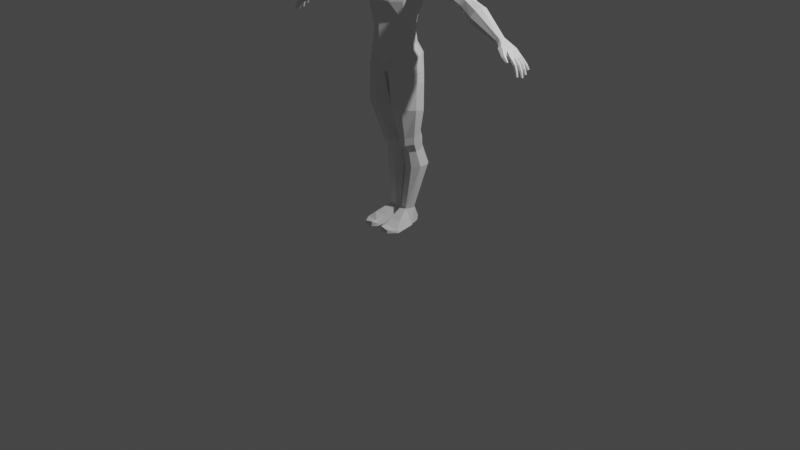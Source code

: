 # Source: Male_Lowpoly.blend  (saved by Blender 3.6.11; exported with 4.5.12 LTS)
import bpy
from mathutils import Matrix  # noqa: F401  (used for matrix-valued properties, if any)

bpy.ops.wm.read_factory_settings(use_empty=True)
scene = bpy.context.scene
scene.name = 'Scene'

# ---- collections
col_collection = bpy.data.collections.new('Collection'); scene.collection.children.link(col_collection)

# ---- materials (node trees are filled in below, after node groups)
mat_material = bpy.data.materials.new('Material')
mat_material.alpha_threshold = 0.0
mat_material.use_transparent_shadow = False
mat_material.roughness = 0.5
mat_material.line_color = (0.0, 0.0, 0.0, 1.0)

# ---- material node trees
mat_material.use_nodes = True; mat_material.node_tree.nodes.clear()
_N = mat_material.node_tree.nodes; _L = mat_material.node_tree.links
n0 = _N.new('ShaderNodeOutputMaterial'); n0.name = 'Material Output'; n0.location = (300, 300)
n1 = _N.new('ShaderNodeBsdfPrincipled'); n1.name = 'Principled BSDF'; n1.location = (10, 300)
n1.distribution = 'GGX'
n1.subsurface_method = 'RANDOM_WALK_SKIN'
n1.inputs[3].default_value = 1.45
n1.inputs[27].default_value = (0.0, 0.0, 0.0, 1.0)
n1.inputs[28].default_value = 1.0
_L.new(n1.outputs[0], n0.inputs[0])
n0.is_active_output = True

# ---- world
world_world = bpy.data.worlds.new('World'); scene.world = world_world
world_world.use_nodes = True; world_world.node_tree.nodes.clear()
_N = world_world.node_tree.nodes; _L = world_world.node_tree.links
n0 = _N.new('ShaderNodeOutputWorld'); n0.name = 'World Output'; n0.location = (300, 300)
n1 = _N.new('ShaderNodeBackground'); n1.name = 'Background'; n1.location = (10, 300)
n1.inputs[0].default_value = (0.05088, 0.05088, 0.05088, 1.0)
_L.new(n1.outputs[0], n0.inputs[0])
n0.is_active_output = True
world_world.color = (0.05088, 0.05088, 0.05088)
world_world.use_sun_shadow = False
world_world.sun_shadow_jitter_overblur = 0.0

# ---- cameras
cam_camera = bpy.data.cameras.new('Camera')
cam_camera.clip_end = 100.0
cam_camera.ortho_scale = 7.314

# ---- lights
light_light = bpy.data.lights.new('Light', 'POINT')
light_light.transmission_factor = 0.0
light_light.energy = 1000.0
light_light.shadow_soft_size = 0.1
light_light.shadow_maximum_resolution = 0.006
light_light.use_absolute_resolution = True

# ---- meshes
me_cube = bpy.data.meshes.new('Cube')
me_cube.from_pydata([(2.661e-11, -0.2301, 2.991), (0.0106, -0.2301, 2.992), (2.661e-11, -0.229, 3.012), (0.01162, -0.229, 3.012), (2.661e-11, -0.2016, 3.056), (0.01385, -0.2016, 3.056), (2.661e-11, -0.2125, 3.096), (0.02563, -0.2058, 3.096), (2.661e-11, -0.1742, 3.2), (0.04753, -0.1742, 3.2), (0.03654, -0.1817, 3.057), (0.04586, -0.1706, 3.083), (0.09185, -0.1569, 3.101), (0.08141, -0.1433, 3.084), (0.1194, -0.1278, 3.074), (0.1014, -0.1304, 3.068), (0.1035, -0.145, 3.028), (0.09076, -0.1426, 3.042), (0.06113, -0.1748, 3.025), (0.05602, -0.1692, 3.041), (0.023, -0.2086, 2.987), (0.0, -0.2085, 2.95), (0.01382, -0.2085, 2.951), (0.0, -0.2034, 2.957), (0.01559, -0.2034, 2.959), (0.02959, -0.193, 2.927), (0.02609, -0.1987, 2.934), (0.04461, -0.1852, 2.939), (0.05532, -0.177, 2.942), (0.0, -0.1946, 2.924), (0.0, -0.2024, 2.931), (0.02677, -0.1837, 2.861), (0.02459, -0.199, 2.871), (0.0, -0.1854, 2.86), (0.0, -0.1999, 2.871), (0.101, -0.07532, 2.92), (0.09331, -0.1364, 2.932), (0.1224, -0.04684, 2.98), (0.1021, -0.138, 2.981), (0.1298, -0.04684, 3.031), (0.1352, -0.03313, 3.09), (0.1351, -0.006259, 3.191), (0.1105, -0.1187, 3.187), (0.1066, 0.02581, 3.238), (0.09493, -0.1077, 3.231), (0.05696, 0.02718, 3.264), (0.0493, -0.1063, 3.248), (2.661e-11, 0.01952, 3.278), (2.661e-11, -0.09802, 3.264), (2.661e-11, -0.2094, 2.985), (0.06671, 0.08933, 3.235), (2.661e-11, 0.1066, 3.244), (0.05499, 0.1621, 3.153), (2.661e-11, 0.1784, 3.161), (0.05499, 0.1511, 3.046), (2.661e-11, 0.1691, 3.044), (0.06464, 0.1061, 2.95), (0.0, 0.1259, 2.955), (0.1359, 0.03214, 3.064), (0.09568, 0.1068, 3.057), (0.1359, 0.05157, 3.177), (0.1058, 0.1189, 3.164), (0.1089, -0.01361, 2.928), (0.1263, 0.0161, 2.963), (0.04234, -0.09578, 2.863), (0.0, -0.09689, 2.863), (0.07207, -0.06235, 2.881), (0.06034, 0.06632, 2.892), (0.0, 0.09818, 2.896), (0.08908, -0.001098, 2.902), (0.04234, -0.09048, 2.791), (0.0, -0.09159, 2.791), (0.04234, -0.08985, 2.711), (0.0, -0.1087, 2.713), (0.0728, -0.06235, 2.798), (0.08908, -0.001098, 2.818), (0.06034, 0.08434, 2.815), (0.0, 0.1162, 2.819), (0.1418, -0.08157, 2.711), (0.2216, 0.01162, 2.751), (0.1582, 0.1028, 2.749), (0.0, 0.1421, 2.753), (0.3314, -0.04963, 2.664), (0.3472, 0.01162, 2.729), (0.3339, 0.1028, 2.684), (0.09571, -0.1532, 2.642), (0.0, -0.1718, 2.646), (0.1881, -0.1281, 2.63), (0.3193, -0.09084, 2.6), (0.1395, -0.2393, 2.469), (0.0, -0.2927, 2.474), (0.2354, -0.1602, 2.44), (0.3376, -0.07277, 2.467), (0.2345, -0.1699, 2.308), (0.0, -0.2935, 2.326), (0.1229, -0.2437, 2.3), (0.02146, -0.2073, 3.01), (0.1582, 0.1599, 2.655), (0.0, 0.1993, 2.658), (0.1582, 0.183, 2.576), (0.0, 0.2174, 2.565), (0.3269, 0.1512, 2.61), (0.2155, -0.1528, 2.121), (0.0, -0.2506, 2.165), (0.0, -0.2757, 2.442), (0.136, -0.2304, 2.435), (0.1134, -0.1992, 2.142), (0.2315, -0.1009, 1.989), (0.0, -0.2574, 2.029), (0.1134, -0.2001, 2.002), (0.2462, -0.09842, 1.884), (0.0, -0.2532, 1.88), (0.1134, -0.1966, 1.876), (0.0, -0.1278, 2.709), (0.05941, -0.1084, 2.71), (0.2339, -0.06486, 2.123), (0.2878, -0.06766, 2.309), (0.4754, -0.04753, 2.636), (0.4914, 0.01785, 2.664), (0.4911, 0.08623, 2.639), (0.4526, -0.07162, 2.571), (0.4748, 0.1175, 2.575), (0.3705, -0.04658, 2.512), (0.4363, -0.0403, 2.508), (0.3705, 0.02058, 2.478), (0.436, 0.02808, 2.482), (0.4082, 0.1075, 2.473), (0.3798, -0.08894, 2.582), (0.3102, 0.02058, 2.303), (0.2383, -0.005973, 2.13), (0.2314, 0.0009826, 1.997), (0.2414, 0.006899, 1.886), (0.3241, 0.1348, 2.461), (0.2249, 0.1231, 2.31), (0.1815, 0.0727, 2.143), (0.1646, 0.05329, 2.009), (0.1766, 0.06691, 1.89), (0.1485, 0.1903, 2.483), (0.106, 0.1702, 2.325), (0.08326, 0.1116, 2.151), (0.0724, 0.09022, 2.016), (0.08795, 0.109, 1.897), (0.0, 0.2217, 2.492), (0.0, 0.2107, 2.332), (0.0, 0.1356, 2.162), (0.0, 0.09925, 2.028), (0.0, 0.1194, 1.896), (0.2747, 0.122, 2.674), (0.2469, -0.05668, 2.685), (0.1069, -0.1752, 2.598), (0.6588, -0.08906, 2.466), (0.0, -0.2252, 2.57), (0.2813, 0.01162, 2.736), (0.558, 0.1486, 2.514), (0.274, 0.1028, 2.706), (0.6462, 0.01606, 2.597), (0.6708, -0.06469, 2.549), (0.546, 0.1242, 2.431), (0.6173, -0.04278, 2.397), (0.5995, 0.0887, 2.583), (0.5706, 0.02987, 2.382), (0.452, 0.09346, 2.51), (0.4059, 0.131, 2.59), (0.8184, 0.1041, 2.327), (0.7996, 0.03077, 2.307), (0.8424, 0.1229, 2.375), (0.8668, 0.08728, 2.434), (0.4066, 0.1016, 2.685), (0.4157, 0.01184, 2.717), (0.3971, -0.04848, 2.668), (1.227, 0.05337, 2.11), (1.217, 0.0249, 2.101), (1.22, -0.004877, 2.111), (1.245, 0.06386, 2.135), (1.235, -0.01851, 2.136), (1.26, 0.05022, 2.159), (1.263, 0.02045, 2.169), (1.253, -0.008025, 2.16), (1.005, 0.09236, 2.357), (0.7886, 0.09079, 2.402), (0.8355, 0.01754, 2.453), (0.9814, 0.1269, 2.296), (0.9592, -0.06196, 2.295), (0.7629, 0.0255, 2.331), (0.9898, -0.03542, 2.356), (0.9316, 0.02829, 2.21), (0.7695, 0.07332, 2.354), (0.7728, -0.02467, 2.347), (0.9351, -0.04705, 2.235), (0.9508, 0.1003, 2.236), (0.8091, 0.06767, 2.447), (1.009, 0.01702, 2.382), (0.8854, 0.1028, 2.35), (0.814, -0.02516, 2.325), (0.8602, 0.08247, 2.3), (0.8707, 0.01763, 2.432), (0.9053, 0.07637, 2.4), (0.8355, -0.04409, 2.361), (0.8109, -0.04453, 2.375), (0.8378, -0.0231, 2.429), (0.8594, -0.02212, 2.416), (0.2159, -0.1478, 1.78), (0.0, -0.2477, 1.78), (0.1353, -0.2222, 1.78), (0.294, -0.04875, 1.78), (0.2727, 0.03026, 1.78), (0.2175, 0.1082, 1.78), (0.1204, 0.1697, 1.78), (0.01744, 0.1609, 1.78), (0.3107, -0.06188, 1.628), (0.0154, 0.1724, 1.613), (0.1965, 0.1318, 1.611), (0.02629, -0.1745, 1.602), (0.2792, 0.05653, 1.62), (0.1068, -0.234, 1.602), (0.1122, 0.1808, 1.613), (0.2285, -0.168, 1.605), (0.03058, 0.1014, 1.545), (0.08211, 0.1276, 1.502), (0.1894, 0.1292, 1.499), (0.2879, 0.04947, 1.511), (0.3092, -0.0647, 1.55), (0.1549, -0.07076, 0.8569), (0.2137, 0.0005977, 0.8733), (0.2175, 0.08486, 0.8937), (0.02964, 0.1071, 0.8984), (0.07835, -0.06704, 0.8577), (0.02461, 0.00835, 0.8748), (0.09028, 0.1574, 0.9082), (0.167, 0.1486, 0.9062), (0.03825, -0.005598, 0.154), (0.1074, -0.01058, 0.1543), (0.01967, 0.03893, 0.1547), (0.02299, 0.08479, 0.1515), (0.05784, 0.1149, 0.1493), (0.1038, 0.1116, 0.1495), (0.134, 0.0768, 0.152), (0.1307, 0.03095, 0.1553), (0.07601, -0.003276, 0.7773), (0.0823, -0.07982, 0.9389), (0.148, -0.008335, 0.7761), (0.1624, -0.08072, 0.9387), (0.02878, 0.0498, 0.79), (0.0225, -0.002725, 0.9539), (0.02616, 0.07817, 0.9731), (0.03397, 0.1198, 0.8068), (0.08855, 0.1657, 0.8179), (0.09315, 0.1313, 0.9869), (0.1737, 0.1207, 0.9846), (0.1605, 0.1607, 0.8167), (0.2269, 0.06172, 0.9704), (0.2078, 0.1076, 0.804), (0.2249, -0.01376, 0.9519), (0.2026, 0.03759, 0.7872), (0.2204, -0.1815, 1.269), (0.1029, -0.1992, 1.263), (0.008557, -0.0977, 1.24), (0.2921, -0.05479, 1.254), (0.02798, 0.04815, 1.208), (0.06426, 0.1108, 1.198), (0.1817, 0.1285, 1.204), (0.2761, 0.05996, 1.227), (0.0, -0.03811, 1.554), (0.0, 0.141, 1.78), (0.0, 0.1528, 1.613), (0.0, -0.1759, 1.603), (0.0761, 0.01371, 0.5928), (0.01773, 0.08267, 0.5803), (0.1651, 0.007145, 0.6117), (0.2325, 0.06682, 0.6261), (0.02415, 0.1736, 0.5817), (0.09159, 0.2333, 0.5961), (0.1805, 0.2267, 0.615), (0.2389, 0.1578, 0.6275), (0.09714, 0.16, 1.558), (0.31, -0.06329, 1.589), (0.2838, 0.05264, 1.564), (0.193, 0.1305, 1.555), (0.03035, -0.01528, -0.0005307), (0.1879, -0.001685, -0.0005307), (0.01967, 0.03639, -0.0005307), (0.02299, 0.08225, -0.0005307), (0.1548, 0.07426, -0.0005307), (0.1666, 0.0284, -0.0005307), (0.06814, -0.2542, 0.04652), (0.06948, -0.1539, 0.07783), (0.1702, -0.1564, 0.07801), (0.2163, -0.1588, -0.0005307), (0.02928, -0.1639, -0.0005307), (0.03902, -0.1531, 0.07777), (0.03034, -0.2657, 0.02854), (0.06826, -0.3068, 0.04617), (0.06826, -0.3132, -0.0005307), (0.02851, -0.2716, -0.0005307), (0.1554, -0.3081, 0.03016), (0.216, -0.2249, 0.02733), (0.2284, -0.2262, -0.0005307), (0.1554, -0.3145, -0.0005307), (0.0437, 0.1534, 0.03592), (0.03181, 0.1279, -0.0005307), (0.1375, 0.1203, -0.0005307), (0.118, 0.1481, 0.03593), (1.266, 0.07975, 2.08), (1.258, 0.02581, 2.075), (1.26, -0.01998, 2.081), (1.287, 0.08903, 2.104), (1.275, -0.04109, 2.106), (1.3, 0.06578, 2.13), (1.303, 0.01923, 2.139), (1.293, -0.02485, 2.13), (1.415, 0.1069, 2.016), (1.39, 0.09772, 2.014), (1.389, 0.00353, 2.009), (1.389, 0.07638, 2.01), (1.369, 0.06023, 2.086), (1.425, 0.07202, 2.028), (1.426, 0.03813, 2.028), (1.333, 0.01716, 2.04), (1.335, 0.08661, 2.032), (1.351, 0.1028, 2.058), (1.372, 0.01923, 2.091), (1.363, -0.02485, 2.081), (1.331, -0.01998, 2.031), (1.346, -0.02793, 2.056), (1.367, 0.09275, 2.081), (1.287, -0.05356, 2.066), (1.295, -0.0689, 2.097), (1.317, -0.05079, 2.116), (1.315, -0.06778, 2.049), (1.324, -0.08314, 2.08), (1.344, -0.06484, 2.1), (1.394, -0.06693, 2.029), (1.376, -0.108, 2.044), (1.401, -0.07619, 2.05), (1.378, -0.07821, 2.016), (1.392, -0.09673, 2.057), (1.369, -0.09875, 2.023), (1.428, -0.07696, 2.002), (1.425, -0.09792, 1.999), (1.433, -0.084, 2.008), (1.421, -0.0804, 1.995), (1.432, -0.09447, 2.007), (1.42, -0.09088, 1.993), (1.385, -0.05496, 2.062), (1.375, -0.05114, 2.04), (1.357, -0.05233, 2.023), (1.422, 0.1008, 2.024), (1.406, -0.03478, 2.005), (1.383, -0.01688, 2.004), (1.419, -0.0325, 2.023), (1.425, 0.001359, 2.028), (1.389, 0.03946, 2.007), (1.422, -0.007902, 1.989), (1.42, 0.07268, 2.013), (1.423, 0.03837, 2.009), (1.424, -0.0006722, 2.008), (1.392, 0.0409, 2.073), (1.36, 0.03718, 2.025), (1.335, 0.06261, 2.039), (1.417, -0.02496, 1.988), (1.422, -0.03643, 2.001), (1.432, -0.03085, 2.014), (1.437, -0.01379, 2.015), (1.432, -0.002317, 2.003), (1.439, 0.008087, 2.014), (1.44, 0.0259, 2.015), (1.424, 0.02889, 1.989), (1.422, 0.01107, 1.988), (1.432, 0.0365, 2.003), (1.429, 0.00067, 2.0), (1.439, 0.04758, 2.015), (1.437, 0.06539, 2.014), (1.42, 0.06348, 1.989), (1.422, 0.04567, 1.989), (1.428, 0.07334, 2.001), (1.431, 0.03772, 2.002), (1.435, 0.0835, 2.016), (1.432, 0.09988, 2.017), (1.416, 0.0975, 1.993), (1.419, 0.08112, 1.992), (1.422, 0.1069, 2.005), (1.429, 0.07412, 2.003), (1.469, -0.01899, 1.925), (1.465, -0.03423, 1.925), (1.475, -0.04519, 1.931), (1.489, -0.04091, 1.936), (1.494, -0.02567, 1.935), (1.484, -0.01471, 1.929), (1.506, 0.004645, 1.925), (1.509, 0.02107, 1.925), (1.482, 0.02564, 1.915), (1.479, 0.009217, 1.915), (1.497, 0.03174, 1.921), (1.491, -0.001281, 1.92), (1.502, 0.05124, 1.936), (1.5, 0.06803, 1.937), (1.472, 0.06613, 1.929), (1.474, 0.04934, 1.928), (1.485, 0.07548, 1.934), (1.488, 0.0419, 1.932), (1.485, 0.09882, 1.954), (1.482, 0.112, 1.956), (1.462, 0.1089, 1.945), (1.465, 0.09572, 1.944), (1.471, 0.117, 1.951), (1.476, 0.0907, 1.949), (1.49, -0.02973, 1.877), (1.487, -0.04109, 1.878), (1.494, -0.04926, 1.882), (1.505, -0.04607, 1.885), (1.509, -0.03471, 1.885), (1.501, -0.02654, 1.881), (1.521, 0.003101, 1.871), (1.523, 0.01512, 1.871), (1.503, 0.01847, 1.865), (1.501, 0.006449, 1.865), (1.514, 0.02294, 1.869), (1.51, -0.001236, 1.868), (1.513, 0.05746, 1.885), (1.512, 0.06968, 1.886), (1.492, 0.0683, 1.88), (1.493, 0.05608, 1.879), (1.501, 0.07511, 1.883), (1.503, 0.05066, 1.882), (1.502, 0.1069, 1.916), (1.5, 0.1175, 1.917), (1.483, 0.1149, 1.909), (1.485, 0.1043, 1.908), (1.491, 0.1215, 1.913), (1.495, 0.1003, 1.911), (1.461, 0.07424, 1.974), (1.449, 0.06465, 1.966), (1.477, 0.04927, 1.98), (1.475, 0.06655, 1.98), (1.451, 0.04737, 1.965), (1.465, 0.03968, 1.972), (1.446, 0.08905, 1.969), (1.443, 0.1035, 1.97), (1.461, 0.1062, 1.986), (1.451, 0.1121, 1.978), (1.457, 0.08318, 1.977), (1.464, 0.09178, 1.985), (1.479, 0.006416, 1.976), (1.467, -0.0008626, 1.965), (1.481, 0.02415, 1.976), (1.471, 0.0348, 1.967), (1.457, 0.009592, 1.955), (1.459, 0.02733, 1.955), (1.448, -0.03038, 1.96), (1.455, -0.04159, 1.97), (1.468, -0.03667, 1.98), (1.472, -0.02054, 1.98), (1.452, -0.01425, 1.96), (1.465, -0.009325, 1.97), (-0.0437, 0.1534, 0.03592), (-0.03181, 0.1279, -0.0005307), (0.0, -0.2004, 2.942), (0.02118, -0.2004, 2.942), (0.0211, -0.2004, 2.939), (0.02755, -0.1963, 2.94), (0.0, -0.2004, 2.939), (0.06173, -0.163, 3.074), (0.05722, -0.1681, 3.062), (0.06353, -0.1649, 3.051), (0.07433, -0.1566, 3.051), (0.07884, -0.1515, 3.063), (0.07253, -0.1547, 3.074)], [(455, 454)], [(0, 1, 3, 2), (2, 3, 5, 4), (4, 5, 7, 6), (6, 7, 9, 8), (7, 5, 10, 11), (7, 11, 13, 12), (12, 13, 15, 14), (14, 15, 17, 16), (16, 17, 19, 18), (5, 18, 19, 10), (21, 22, 24, 23), (28, 27, 26, 25), (25, 26, 30, 29), (22, 27, 28, 24), (31, 32, 34, 33), (36, 35, 37, 38), (38, 37, 39, 16), (16, 39, 40, 14), (42, 12, 14), (42, 41, 43, 44), (44, 43, 45, 46), (46, 45, 47, 48), (31, 35, 36, 32), (25, 32, 36, 28), (25, 29, 34, 32), (36, 38, 28), (18, 5, 96), (49, 20, 1, 0), (23, 24, 20, 49), (9, 46, 48, 8), (44, 46, 9), (42, 44, 9), (9, 7, 12, 42), (40, 41, 42, 14), (47, 45, 50, 51), (51, 50, 52, 53), (53, 52, 54, 55), (55, 54, 56, 57), (45, 43, 50), (40, 58, 60, 41), (41, 60, 43), (54, 59, 56), (60, 58, 59, 61), (61, 59, 54, 52), (43, 60, 61, 50), (50, 61, 52), (40, 39, 58), (37, 35, 62, 63), (37, 63, 58, 39), (58, 63, 56, 59), (35, 31, 64, 66), (57, 56, 67, 68), (62, 35, 66, 69), (31, 33, 65, 64), (63, 67, 56), (67, 63, 62, 69), (64, 65, 71, 70), (70, 71, 73, 72), (69, 66, 74, 75), (66, 64, 70, 74), (68, 67, 76, 77), (67, 69, 75, 76), (76, 75, 79, 80), (77, 76, 80, 81), (75, 74, 78, 79), (70, 72, 74), (74, 72, 78), (80, 79, 152, 154), (79, 78, 148, 152), (82, 148, 87, 88), (121, 119, 159, 153), (105, 104, 94, 95), (20, 96, 3, 1), (96, 5, 3), (24, 28, 38, 20), (20, 38, 18, 96), (16, 18, 38), (81, 80, 97, 98), (80, 154, 147, 97), (98, 97, 99, 100), (102, 106, 109, 107), (84, 101, 147), (105, 95, 93, 91), (89, 90, 104, 105), (103, 106, 95, 94), (91, 89, 105), (116, 93, 102, 115), (95, 106, 102), (93, 116, 92, 91), (106, 103, 108, 109), (107, 109, 112, 110), (109, 108, 111, 112), (85, 87, 78, 114), (85, 149, 87), (89, 149, 151, 90), (113, 114, 72, 73), (72, 114, 78), (93, 95, 102), (114, 113, 86, 85), (115, 102, 107), (84, 83, 168, 167), (83, 82, 169, 168), (82, 127, 169), (161, 125, 124, 126), (123, 122, 124, 125), (127, 82, 88), (118, 117, 156, 155), (122, 92, 124), (132, 101, 162, 126), (116, 128, 124, 92), (115, 129, 128, 116), (107, 130, 129, 115), (110, 131, 130, 107), (129, 130, 135, 134), (124, 128, 133, 132), (130, 131, 136, 135), (128, 129, 134, 133), (135, 136, 141, 140), (133, 134, 139, 138), (134, 135, 140, 139), (132, 133, 138, 137), (140, 141, 146, 145), (138, 139, 144, 143), (139, 140, 145, 144), (137, 138, 143, 142), (124, 132, 126), (101, 132, 137, 99), (99, 137, 142, 100), (120, 123, 158, 150), (92, 88, 87, 91), (151, 149, 85, 86), (152, 148, 82, 83), (147, 154, 84), (87, 148, 78), (147, 101, 99, 97), (87, 149, 89, 91), (154, 152, 83, 84), (120, 127, 122, 123), (123, 125, 160, 158), (119, 118, 155, 159), (161, 121, 153, 157), (122, 127, 88, 92), (126, 162, 121, 161), (117, 120, 150, 156), (179, 190, 166, 165), (121, 162, 167, 119), (84, 162, 101), (125, 161, 157, 160), (155, 156, 199, 180), (186, 179, 165, 163), (183, 186, 163, 164), (180, 195, 166, 190), (167, 168, 118, 119), (167, 162, 84), (168, 169, 117, 118), (169, 127, 120, 117), (197, 193, 188, 182), (181, 178, 175, 173), (184, 182, 174, 177), (188, 185, 171, 172), (189, 181, 173, 170), (191, 184, 177, 176), (185, 189, 170, 171), (178, 191, 176, 175), (193, 197, 198, 187), (165, 166, 196, 192), (196, 195, 191, 178), (153, 159, 190, 179), (193, 164, 185, 188), (159, 155, 180, 190), (195, 180, 199, 200), (156, 150, 198, 199), (194, 192, 181, 189), (158, 160, 183, 187), (157, 153, 179, 186), (150, 158, 187, 198), (160, 157, 186, 183), (192, 196, 178, 181), (195, 200, 184, 191), (182, 188, 172, 174), (163, 165, 192, 194), (166, 195, 196), (194, 164, 163), (187, 183, 164, 193), (197, 200, 199, 198), (200, 197, 182, 184), (164, 194, 189, 185), (112, 111, 202, 203), (141, 136, 206, 207), (146, 141, 207, 208), (131, 110, 204, 205), (136, 131, 205, 206), (110, 112, 203, 201), (110, 201, 204), (208, 207, 215, 210), (205, 204, 209, 213), (203, 202, 212, 214), (207, 206, 211, 215), (206, 205, 213, 211), (201, 203, 214, 216), (204, 201, 216, 209), (277, 276, 220, 219), (217, 274, 218), (276, 275, 221, 220), (274, 277, 219, 218), (209, 216, 275), (273, 269, 237, 236), (268, 266, 230, 231), (255, 256, 243, 239), (272, 273, 236, 235), (240, 253, 223, 222), (270, 271, 234, 233), (271, 272, 235, 234), (257, 254, 241, 252), (269, 268, 231, 237), (260, 261, 250, 248), (254, 255, 239, 241), (259, 260, 248, 247), (261, 257, 252, 250), (258, 259, 247, 244), (229, 228, 247, 248), (227, 226, 239, 243), (228, 225, 244, 247), (224, 229, 248, 250), (223, 224, 250, 252), (226, 222, 241, 239), (222, 223, 252, 241), (266, 267, 232, 230), (238, 240, 222, 226), (253, 251, 224, 223), (251, 249, 229, 224), (246, 245, 225, 228), (242, 238, 226, 227), (249, 246, 228, 229), (258, 244, 243, 256), (225, 227, 243, 244), (245, 242, 227, 225), (270, 233, 232, 267), (217, 258, 256, 212, 262), (217, 218, 259, 258), (220, 221, 257, 261), (218, 219, 260, 259), (216, 214, 255, 254), (219, 220, 261, 260), (221, 216, 254, 257), (214, 212, 256, 255), (208, 210, 264, 263), (208, 263, 146), (210, 217, 264), (217, 262, 264), (212, 202, 265), (262, 212, 265), (245, 270, 267, 242), (238, 242, 267, 266), (253, 240, 268, 269), (246, 249, 272, 271), (245, 246, 271, 270), (249, 251, 273, 272), (240, 238, 266, 268), (251, 253, 269, 273), (215, 211, 277, 274), (213, 209, 275, 276), (210, 215, 274, 217), (211, 213, 276, 277), (230, 232, 280, 278), (237, 231, 279, 283), (236, 237, 283, 282), (234, 235, 301, 298), (235, 236, 282, 300, 301), (232, 233, 281, 280), (286, 285, 284, 295), (289, 288, 293, 290), (287, 286, 295, 296), (231, 230, 285, 286), (278, 279, 287, 288), (230, 278, 288, 289), (279, 231, 286, 287), (292, 291, 290, 293), (288, 287, 296, 297, 292, 293), (294, 297, 296, 295), (294, 291, 292, 297), (295, 284, 291, 294), (291, 284, 290), (284, 285, 289, 290), (285, 230, 289), (280, 283, 279, 278), (282, 283, 280, 281), (233, 234, 298, 299, 281), (300, 299, 298, 301), (299, 300, 282, 281), (275, 216, 221), (173, 175, 307, 305), (177, 174, 306, 309), (171, 170, 302, 303), (170, 173, 305, 302), (176, 177, 309, 308), (172, 171, 303, 304), (174, 172, 304, 306), (175, 176, 308, 307), (320, 321, 349, 350), (321, 323, 347, 349), (437, 439, 404, 402), (324, 314, 315, 346), (318, 319, 310, 311), (306, 304, 325, 326), (305, 307, 324, 319), (307, 314, 324), (329, 328, 336, 332), (304, 303, 317, 322), (308, 309, 321, 320), (302, 305, 319, 318), (303, 358, 317), (327, 326, 329, 330), (326, 325, 328, 329), (322, 323, 344, 345), (304, 322, 328, 325), (309, 306, 326, 327), (321, 309, 327, 330), (332, 336, 342, 338), (333, 335, 341, 339), (328, 345, 334, 336), (330, 329, 332, 335), (323, 321, 343, 344), (321, 330, 343), (340, 337, 338, 342), (337, 339, 341, 338), (334, 331, 337, 340), (336, 334, 340, 342), (335, 332, 338, 341), (331, 333, 339, 337), (344, 343, 333, 331), (343, 330, 335, 333), (345, 328, 322), (345, 344, 331, 334), (322, 317, 312, 348), (323, 322, 348, 347), (319, 324, 346, 310), (314, 307, 308, 320), (350, 349, 361, 362), (312, 351, 366, 367), (354, 351, 373, 375), (353, 313, 379, 381), (348, 312, 352, 359), (351, 354, 368, 366), (315, 316, 370, 371), (315, 353, 381, 376), (358, 313, 351, 357), (315, 314, 356, 316), (316, 356, 320, 350), (356, 314, 320), (317, 358, 357), (313, 358, 318, 311), (357, 351, 312, 317), (433, 432, 394, 395), (355, 350, 362, 363), (312, 355, 363, 352), (347, 348, 359, 360), (349, 347, 360, 361), (445, 444, 389, 392), (449, 448, 383, 384), (350, 355, 369, 364), (316, 350, 364, 365), (355, 312, 367, 369), (354, 316, 365, 368), (439, 438, 401, 404), (431, 430, 398, 396), (351, 313, 372, 373), (353, 315, 371, 374), (313, 353, 374, 372), (316, 354, 375, 370), (442, 443, 393, 388), (436, 437, 402, 403), (313, 311, 378, 379), (346, 315, 376, 377), (310, 346, 377, 380), (311, 310, 380, 378), (390, 392, 416, 414), (396, 398, 422, 420), (387, 386, 410, 411), (405, 403, 427, 429), (393, 391, 415, 417), (399, 397, 421, 423), (400, 405, 429, 424), (392, 389, 413, 416), (450, 449, 384, 385), (443, 446, 391, 393), (434, 431, 396, 397), (451, 450, 385, 386), (447, 445, 392, 390), (441, 440, 405, 400), (448, 452, 382, 383), (444, 442, 388, 389), (432, 435, 399, 394), (440, 436, 403, 405), (453, 451, 386, 387), (446, 447, 390, 391), (430, 433, 395, 398), (452, 453, 387, 382), (438, 441, 400, 401), (435, 434, 397, 399), (408, 411, 410, 409), (406, 411, 408, 407), (412, 417, 416, 413), (415, 414, 416, 417), (418, 423, 422, 419), (421, 420, 422, 423), (424, 429, 428, 425), (427, 426, 428, 429), (382, 387, 411, 406), (401, 400, 424, 425), (395, 394, 418, 419), (389, 388, 412, 413), (403, 402, 426, 427), (383, 382, 406, 407), (397, 396, 420, 421), (391, 390, 414, 415), (404, 401, 425, 428), (384, 383, 407, 408), (402, 404, 428, 426), (385, 384, 408, 409), (394, 399, 423, 418), (388, 393, 417, 412), (386, 385, 409, 410), (398, 395, 419, 422), (375, 373, 434, 435), (374, 371, 433, 430), (370, 375, 435, 432), (373, 372, 431, 434), (372, 374, 430, 431), (371, 370, 432, 433), (377, 376, 441, 438), (381, 379, 436, 440), (376, 381, 440, 441), (379, 378, 437, 436), (380, 377, 438, 439), (378, 380, 439, 437), (367, 366, 447, 446), (365, 364, 442, 444), (366, 368, 445, 447), (369, 367, 446, 443), (364, 369, 443, 442), (368, 365, 444, 445), (352, 363, 453, 452), (363, 362, 451, 453), (359, 352, 452, 448), (362, 361, 450, 451), (361, 360, 449, 450), (360, 359, 448, 449), (358, 303, 302, 318), (30, 26, 458, 460), (26, 27, 459, 458), (22, 21, 456, 457), (27, 22, 457, 459), (13, 11, 461, 466), (19, 17, 464, 463), (17, 15, 465, 464), (15, 13, 466, 465), (10, 19, 463, 462), (461, 462, 463, 464, 465, 466), (11, 10, 462, 461)])
_uv = me_cube.uv_layers.new(name='UVMap')
_uv.uv.foreach_set('vector', [0.0, 0.0, 0.7464, 0.0, 0.6865, 1.0, 0.0, 1.0, 0.0, 1.0, 0.6865, 1.0, 1.0, 1.0, 0.0, 1.0, 0.0, 1.0, 1.0, 1.0, 1.0, 1.0, 0.0, 1.0, 0.0, 1.0, 1.0, 1.0, 1.0, 1.0, 0.0, 1.0, 1.0, 1.0, 1.0, 1.0, 1.0, 1.0, 1.0, 1.0, 1.0, 1.0, 1.0, 1.0, 1.0, 1.0, 1.0, 1.0, 1.0, 1.0, 1.0, 1.0, 1.0, 1.0, 1.0, 1.0, 1.0, 1.0, 1.0, 1.0, 1.0, 1.0, 1.0, 1.0, 1.0, 1.0, 1.0, 1.0, 1.0, 0.9753, 1.0, 0.8894, 1.0, 1.0, 1.0, 0.8894, 1.0, 0.9753, 1.0, 1.0, 0.0, 0.0, 1.0, 0.0, 1.0, 1.0, 0.0, 1.0, 1.0, 0.6726, 1.0, 0.0, 1.0, 0.0, 1.0, 1.0, 1.0, 1.0, 1.0, 0.0, 1.0, 0.0, 1.0, 1.0, 1.0, 0.0, 1.0, 0.0, 1.0, 0.6726, 1.0, 1.0, 1.0, 1.0, 1.0, 0.0, 1.0, 0.0, 1.0, 1.0, 1.0, 0.0, 1.0, 1.0, 1.0, 1.0, 1.0, 0.0, 1.0, 0.0, 1.0, 1.0, 1.0, 1.0, 1.0, 0.0, 1.0, 0.0, 1.0, 1.0, 1.0, 1.0, 1.0, 0.0, 1.0, 0.0, 1.0, 1.0, 1.0, 0.0, 1.0, 0.0, 1.0, 1.0, 1.0, 0.8723, 1.0, 0.0, 1.0, 0.0, 1.0, 0.8723, 1.0, 0.7527, 1.0, 0.226, 1.0, 0.226, 1.0, 0.7527, 0.9501, 0.9172, 0.6239, 0.3761, 1.0, 1.0, 1.0, 1.0, 1.0, 0.0, 1.0, 0.0, 1.0, 1.0, 1.0, 0.0, 1.0, 0.0, 1.0, 0.6726, 1.0, 1.0, 1.0, 1.0, 1.0, 0.0, 1.0, 0.0, 1.0, 0.0, 1.0, 0.0, 1.0, 0.6726, 1.0, 0.8894, 1.0, 1.0, 1.0, 1.0, 0.0, 0.08808, 0.9773, 0.09917, 0.7464, 0.0, 0.0, 0.0, 0.0, 1.0, 1.0, 1.0, 0.9773, 0.09917, 0.0, 0.08808, 1.0, 1.0, 1.0, 0.226, 0.6239, 0.3761, 0.0, 1.0, 1.0, 0.0, 1.0, 0.226, 1.0, 1.0, 1.0, 0.0, 1.0, 0.0, 1.0, 1.0, 1.0, 1.0, 1.0, 1.0, 1.0, 1.0, 1.0, 0.0, 1.0, 1.0, 1.0, 1.0, 1.0, 0.0, 1.0, 0.0, 0.9501, 0.9172, 1.0, 0.7527, 1.0, 0.7527, 0.9501, 0.9172, 0.9501, 0.9172, 1.0, 0.7527, 1.0, 0.7527, 0.9501, 0.9172, 0.9501, 0.9172, 1.0, 0.7527, 1.0, 0.7527, 0.9501, 0.9172, 0.9501, 0.9172, 1.0, 0.7527, 1.0, 0.7527, 0.9501, 0.9172, 1.0, 0.7527, 1.0, 0.8723, 1.0, 0.7527, 1.0, 1.0, 1.0, 0.9249, 1.0, 0.9552, 1.0, 1.0, 1.0, 1.0, 1.0, 0.9552, 1.0, 0.8723, 1.0, 0.7527, 1.0, 0.801, 1.0, 0.7527, 1.0, 0.9552, 1.0, 0.9249, 1.0, 0.801, 1.0, 0.8134, 1.0, 0.8134, 1.0, 0.801, 1.0, 0.7527, 1.0, 0.7527, 1.0, 0.8723, 1.0, 0.9552, 1.0, 0.8134, 1.0, 0.7527, 1.0, 0.7527, 1.0, 0.8134, 1.0, 0.7527, 1.0, 1.0, 1.0, 1.0, 1.0, 0.9249, 1.0, 1.0, 1.0, 1.0, 0.0, 0.0, 0.0, 0.0, 1.0, 1.0, 0.0, 0.0, 1.0, 0.9249, 1.0, 1.0, 1.0, 0.9249, 0.0, 0.0, 1.0, 0.7527, 1.0, 0.801, 1.0, 1.0, 1.0, 1.0, 1.0, 1.0, 1.0, 1.0, 0.9501, 0.9172, 1.0, 0.7527, 0.7852, 0.591, 0.9501, 0.9172, 0.0, 0.0, 1.0, 1.0, 1.0, 1.0, 0.0, 0.0, 1.0, 1.0, 1.0, 1.0, 1.0, 1.0, 1.0, 1.0, 0.0, 0.0, 0.7852, 0.591, 1.0, 0.7527, 0.7852, 0.591, 0.0, 0.0, 0.0, 0.0, 0.0, 0.0, 1.0, 1.0, 1.0, 1.0, 1.0, 1.0, 1.0, 1.0, 1.0, 1.0, 1.0, 1.0, 1.0, 1.0, 1.0, 1.0, 0.0, 0.0, 1.0, 1.0, 1.0, 1.0, 0.0, 0.0, 1.0, 1.0, 1.0, 1.0, 1.0, 1.0, 1.0, 1.0, 0.9501, 0.9172, 0.7852, 0.591, 0.7852, 0.591, 0.9501, 0.9172, 0.7852, 0.591, 0.0, 0.0, 0.0, 0.0, 0.7852, 0.591, 0.7852, 0.591, 0.0, 0.0, 0.0, 0.0, 0.8148, 0.6496, 0.9501, 0.9172, 0.7852, 0.591, 0.8148, 0.6496, 0.9501, 0.9172, 0.0, 0.0, 1.0, 1.0, 1.0, 1.0, 0.0, 0.0, 1.0, 1.0, 1.0, 1.0, 1.0, 1.0, 1.0, 1.0, 1.0, 1.0, 1.0, 1.0, 0.8148, 0.6496, 0.0, 0.0, 0.0, 0.0, 0.8148, 0.6496, 0.0, 0.0, 1.0, 1.0, 1.0, 1.0, 0.0, 0.0, 1.0, 1.0, 1.0, 1.0, 1.0, 1.0, 1.0, 1.0, 0.9458, 0.9408, 0.8148, 0.6496, 0.8148, 0.6496, 0.9458, 0.9408, 1.0, 1.0, 1.0, 1.0, 1.0, 1.0, 1.0, 1.0, 1.011, 0.8948, 1.0, 1.0, 0.6865, 1.0, 0.7464, 0.0, 1.0, 1.0, 1.0, 1.0, 0.6865, 1.0, 1.0, 1.0, 1.0, 0.6726, 1.0, 0.0, 0.9773, 0.09917, 0.9773, 0.09917, 1.0, 0.0, 1.0, 0.8894, 1.0, 1.0, 1.0, 0.0, 1.0, 0.8894, 1.0, 0.0, 0.9501, 0.9172, 0.8148, 0.6496, 0.8148, 0.6496, 0.9501, 0.9172, 0.8148, 0.6496, 0.8148, 0.6496, 0.8148, 0.6496, 0.8148, 0.6496, 0.9501, 0.9172, 0.8148, 0.6496, 0.8148, 0.6496, 0.9501, 0.9172, 0.0, 0.0, 0.474, 0.474, 0.474, 0.474, 0.0, 0.0, 0.8148, 0.6496, 0.3139, 0.2502, 0.8148, 0.6496, 1.0, 1.0, 1.0, 1.0, 0.9728, 0.9484, 0.9975, 0.9953, 1.0, 1.0, 1.0, 1.0, 1.0, 1.0, 1.0, 1.0, 1.0, 1.0, 0.474, 0.474, 1.0, 1.0, 1.0, 1.0, 1.0, 1.0, 1.0, 1.0, 1.0, 1.0, 0.8942, 0.8279, 0.9728, 0.9484, 0.0, 0.0, 0.52, 0.4146, 1.0, 1.0, 0.474, 0.474, 0.0, 0.0, 0.9728, 0.9484, 0.9507, 0.8869, 1.0, 1.0, 0.9975, 0.9953, 0.474, 0.474, 1.0, 1.0, 1.0, 1.0, 0.474, 0.474, 0.0, 0.0, 0.474, 0.474, 0.474, 0.474, 0.0, 0.0, 0.474, 0.474, 1.0, 1.0, 1.0, 1.0, 0.474, 0.474, 1.0, 1.0, 1.0, 1.0, 1.0, 1.0, 1.0, 1.0, 1.0, 1.0, 1.0, 1.0, 1.0, 1.0, 1.0, 1.0, 1.0, 1.0, 1.0, 1.0, 1.0, 1.0, 1.0, 1.0, 1.0, 1.0, 1.0, 1.0, 1.0, 1.0, 1.0, 1.0, 1.0, 1.0, 1.0, 1.0, 0.9728, 0.9484, 1.0, 1.0, 0.0, 0.0, 1.0, 1.0, 1.0, 1.0, 1.0, 1.0, 1.0, 1.0, 0.52, 0.4146, 0.0, 0.0, 0.52, 0.4146, 0.8148, 0.6496, 0.0, 0.0, 0.0, 0.0, 0.8148, 0.6496, 0.0, 0.0, 1.0, 1.0, 1.0, 1.0, 0.0, 0.0, 1.0, 1.0, 1.0, 1.0, 1.0, 1.0, 0.9829, 0.9814, 1.0, 1.0, 1.0, 1.0, 0.9774, 0.9753, 1.0, 1.0, 1.0, 1.0, 1.0, 1.0, 1.0, 1.0, 1.0, 1.0, 1.0, 1.0, 1.0, 1.0, 0.0, 0.0, 1.0, 1.0, 1.0, 1.0, 0.0, 0.0, 1.0, 1.0, 1.0, 1.0, 1.0, 1.0, 1.0, 1.0, 0.3139, 0.2502, 0.7807, 0.7604, 0.9774, 0.9753, 0.9507, 0.8869, 0.0, 0.0, 1.0, 1.0, 1.0, 1.0, 0.52, 0.4146, 0.1616, 0.1288, 0.0, 0.0, 0.9507, 0.8869, 0.52, 0.4146, 0.08842, 0.0705, 0.1616, 0.1288, 0.52, 0.4146, 0.4627, 0.3689, 0.08195, 0.06533, 0.08842, 0.0705, 0.52, 0.4146, 0.1616, 0.1288, 0.08842, 0.0705, 0.0, 0.0, 0.0, 0.0, 1.0, 1.0, 0.0, 0.0, 0.0, 0.0, 1.0, 1.0, 0.08842, 0.0705, 0.08195, 0.06533, 0.0, 0.0, 0.0, 0.0, 0.0, 0.0, 0.1616, 0.1288, 0.0, 0.0, 0.0, 0.0, 0.0, 0.0, 0.0, 0.0, 0.0, 0.0, 0.0, 0.0, 0.0, 0.0, 0.0, 0.0, 0.0, 0.0, 0.0, 0.0, 0.0, 0.0, 0.0, 0.0, 0.0, 0.0, 0.0, 0.0, 1.0, 1.0, 0.0, 0.0, 0.0, 0.0, 1.0, 1.0, 0.0, 0.0, 0.0, 0.0, 0.0, 0.0, 0.0, 0.0, 0.0, 0.0, 0.0, 0.0, 0.0, 0.0, 0.0, 0.0, 0.0, 0.0, 0.0, 0.0, 0.0, 0.0, 0.0, 0.0, 1.0, 1.0, 0.0, 0.0, 0.0, 0.0, 1.0, 1.0, 1.0, 1.0, 1.0, 1.0, 0.9774, 0.9753, 0.3139, 0.2502, 1.0, 1.0, 1.0, 1.0, 0.8148, 0.6496, 0.8148, 0.6496, 1.0, 1.0, 1.0, 1.0, 0.9501, 0.9172, 1.0, 1.0, 1.0, 1.0, 1.0, 1.0, 1.0, 1.0, 1.0, 1.0, 1.0, 1.0, 1.0, 1.0, 1.0, 1.0, 1.0, 1.0, 1.0, 1.0, 1.0, 1.0, 1.0, 1.0, 0.0, 0.0, 1.0, 1.0, 1.0, 1.0, 0.0, 0.0, 0.8148, 0.6496, 0.8148, 0.6496, 0.8148, 0.6496, 1.0, 1.0, 1.0, 1.0, 1.0, 1.0, 0.8148, 0.6496, 0.3139, 0.2502, 0.8148, 0.6496, 0.8148, 0.6496, 1.0, 1.0, 1.0, 1.0, 1.0, 1.0, 1.0, 1.0, 0.8148, 0.6496, 0.0, 0.0, 0.0, 0.0, 0.8148, 0.6496, 1.0, 1.0, 1.0, 1.0, 1.0, 1.0, 1.0, 1.0, 1.0, 1.0, 1.0, 1.0, 1.0, 1.0, 1.0, 1.0, 0.8148, 0.6496, 0.0, 0.0, 0.0, 0.0, 0.8148, 0.6496, 0.9829, 0.9814, 0.9458, 0.9408, 0.9458, 0.9408, 0.9829, 0.9814, 1.0, 1.0, 1.0, 1.0, 1.0, 1.0, 1.0, 1.0, 0.9774, 0.9753, 0.7807, 0.7604, 0.9458, 0.9408, 0.9829, 0.9814, 1.0, 1.0, 1.0, 1.0, 1.0, 1.0, 1.0, 1.0, 0.9458, 0.9408, 0.8148, 0.6496, 0.8148, 0.6496, 0.9458, 0.9408, 0.9458, 0.9408, 0.7807, 0.7604, 0.8148, 0.6496, 0.8148, 0.6496, 0.8148, 0.6496, 0.7807, 0.7604, 0.3139, 0.2502, 1.0, 1.0, 0.9829, 0.9814, 0.9829, 0.9814, 1.0, 1.0, 0.0, 0.0, 1.0, 1.0, 0.7052, 0.7052, 0.0, 0.0, 0.9829, 0.9814, 0.9458, 0.9408, 0.9458, 0.9408, 0.9829, 0.9814, 1.0, 1.0, 0.9829, 0.9814, 0.9829, 0.9814, 1.0, 1.0, 0.0, 0.0, 0.0, 0.0, 0.8148, 0.6496, 0.8148, 0.6496, 0.8148, 0.6496, 0.0, 0.0, 0.0, 0.0, 0.8148, 0.6496, 0.8148, 0.6496, 0.7807, 0.7604, 0.8148, 0.6496, 0.0, 0.0, 1.0, 1.0, 1.0, 1.0, 0.0, 0.0, 1.0, 1.0, 1.0, 1.0, 1.0, 1.0, 1.0, 1.0, 1.0, 1.0, 1.0, 1.0, 1.0, 1.0, 1.0, 1.0, 0.9458, 0.9408, 0.8148, 0.6496, 0.8148, 0.6496, 0.9458, 0.9408, 1.0, 1.0, 1.0, 1.0, 1.0, 1.0, 1.0, 1.0, 1.0, 1.0, 1.0, 1.0, 1.0, 1.0, 1.0, 1.0, 0.9829, 0.9814, 0.9458, 0.9408, 0.9458, 0.9408, 0.9829, 0.9814, 0.0, 0.0, 1.0, 1.0, 1.0, 1.0, 0.0, 0.0, 1.0, 1.0, 0.9829, 0.9814, 0.9829, 0.9814, 1.0, 1.0, 0.8148, 0.6496, 0.0, 0.0, 0.0, 0.0, 0.8148, 0.6496, 1.0, 1.0, 1.0, 1.0, 1.0, 1.0, 1.0, 1.0, 0.9458, 0.9408, 0.8148, 0.6496, 0.8148, 0.6496, 0.9458, 0.9408, 0.8148, 0.6496, 0.0, 0.0, 0.0, 0.0, 0.8148, 0.6496, 0.9458, 0.9408, 0.8148, 0.6496, 0.8148, 0.6496, 0.9458, 0.9408, 1.0, 1.0, 1.0, 1.0, 1.0, 1.0, 1.0, 1.0, 0.8148, 0.6496, 0.0, 0.0, 0.0, 0.0, 0.8148, 0.6496, 0.0, 0.0, 0.0, 0.0, 0.7052, 0.7052, 0.6992, 0.6992, 1.0, 1.0, 1.0, 1.0, 1.0, 1.0, 1.0, 1.0, 0.9829, 0.9814, 0.9458, 0.9408, 0.9458, 0.9408, 0.9829, 0.9814, 1.0, 1.0, 1.0, 1.0, 1.0, 1.0, 1.0, 1.0, 0.9829, 0.9814, 0.9458, 0.9408, 0.9458, 0.9408, 0.9829, 0.9814, 1.0, 1.0, 1.0, 1.0, 1.0, 1.0, 1.0, 1.0, 1.0, 1.0, 0.9829, 0.9814, 0.9829, 0.9814, 1.0, 1.0, 0.9458, 0.9408, 0.8148, 0.6496, 0.8148, 0.6496, 0.9458, 0.9408, 0.0, 0.0, 1.0, 1.0, 1.0, 1.0, 0.0, 0.0, 1.0, 1.0, 1.0, 1.0, 1.0, 1.0, 1.0, 1.0, 0.9829, 0.9814, 0.9458, 0.9408, 0.9458, 0.9408, 0.9829, 0.9814, 0.6896, 0.5498, 0.0, 0.0, 0.8148, 0.6496, 0.9829, 0.9814, 1.0, 1.0, 0.9829, 0.9814, 1.0, 1.0, 1.0, 1.0, 1.0, 1.0, 1.0, 1.0, 1.0, 1.0, 1.0, 1.0, 1.0, 1.0, 1.0, 1.0, 1.0, 1.0, 1.0, 1.0, 1.0, 1.0, 1.0, 1.0, 1.0, 1.0, 0.9829, 0.9814, 0.9829, 0.9814, 1.0, 1.0, 0.474, 0.474, 1.0, 1.0, 1.0, 1.0, 0.474, 0.474, 0.0, 0.0, 0.0, 0.0, 0.0, 0.0, 0.0, 0.0, 0.0, 0.0, 0.0, 0.0, 0.0, 0.0, 0.0, 0.0, 0.08195, 0.06533, 0.4627, 0.3689, 0.3754, 0.2993, 0.0, 0.0, 0.0, 0.0, 0.08195, 0.06533, 0.0, 0.0, 0.0, 0.0, 0.0, 0.0, 0.474, 0.474, 0.474, 0.474, 0.1003, 0.1003, 0.0, 0.0, 0.1003, 0.1003, 0.3754, 0.2993, 0.0, 0.0, 0.0, 0.0, 0.0, 0.0, 0.0, 0.0, 0.0, 0.0, 0.3754, 0.2993, 0.4627, 0.3689, 0.0, 0.0, 0.474, 0.474, 1.0, 1.0, 0.8036, 0.8036, 0.5858, 0.5858, 0.0, 0.0, 0.0, 0.0, 0.0, 0.0, 0.0, 0.0, 0.0, 0.0, 0.0, 0.0, 0.0, 0.0, 0.0, 0.0, 0.1003, 0.1003, 0.474, 0.474, 0.5858, 0.5858, 0.0, 0.0, 0.3754, 0.2993, 0.1003, 0.1003, 0.0, 0.0, 0.4627, 0.3689, 0.003709, 0.003709, 0.0, 0.0, 0.0, 0.0, 0.007417, 0.007417, 0.0943, 0.0943, 0.03074, 0.03074, 0.06148, 0.06148, 0.0, 0.0, 0.4627, 0.3689, 0.4627, 0.3689, 0.0, 0.0, 0.03074, 0.03074, 0.003709, 0.003709, 0.007417, 0.007417, 0.06148, 0.06148, 0.4627, 0.3689, 0.0, 0.0, 0.4627, 0.3689, 0.0, 0.0, 0.4627, 0.3689, 0.4627, 0.3689, 0.0, 0.0, 0.0, 0.0, 0.474, 0.474, 0.474, 0.474, 0.0, 0.0, 0.474, 0.474, 1.0, 1.0, 1.0, 1.0, 0.474, 0.474, 0.0, 0.0, 0.0, 0.0, 0.0, 0.0, 0.0, 0.0, 0.0, 0.0, 0.4627, 0.3689, 0.4627, 0.3689, 0.0, 0.0, 0.0, 0.0, 0.0, 0.0, 0.0, 0.0, 0.0, 0.0, 0.0, 0.0, 0.0, 0.0, 0.0, 0.0, 0.0, 0.0, 0.4627, 0.3689, 0.0, 0.0, 0.0, 0.0, 0.4627, 0.3689, 0.4627, 0.3689, 0.0, 0.0, 0.0, 0.0, 0.4627, 0.3689, 0.0, 0.0, 0.0, 0.0, 0.0, 0.0, 0.0, 0.0, 0.0, 0.0, 0.474, 0.474, 0.474, 0.474, 0.0, 0.0, 0.0, 0.0, 0.0, 0.0, 0.0, 0.0, 0.0, 0.0, 0.0, 0.0, 0.4627, 0.3689, 0.4627, 0.3689, 0.0, 0.0, 0.0, 0.0, 0.0, 0.0, 0.0, 0.0, 0.0, 0.0, 0.0, 0.0, 0.0, 0.0, 0.0, 0.0, 0.0, 0.0, 1.0, 1.0, 0.474, 0.474, 0.474, 0.474, 1.0, 1.0, 0.0, 0.0, 0.0, 0.0, 0.0, 0.0, 0.0, 0.0, 0.0, 0.0, 0.0, 0.0, 0.0, 0.0, 0.0, 0.0, 0.4627, 0.3689, 0.0, 0.0, 0.0, 0.0, 0.4627, 0.3689, 0.474, 0.474, 0.0, 0.0, 0.0, 0.0, 0.474, 0.474, 0.0, 0.0, 0.4627, 0.3689, 0.4627, 0.3689, 0.0, 0.0, 0.474, 0.474, 1.0, 1.0, 1.0, 1.0, 0.474, 0.474, 0.474, 0.474, 0.0, 0.0, 0.0, 0.0, 0.474, 0.474, 0.4627, 0.3689, 0.0, 0.0, 0.0, 0.0, 0.4627, 0.3689, 0.0, 0.0, 0.0, 0.0, 0.0, 0.0, 0.0, 0.0, 0.0, 0.0, 0.0, 0.0, 0.0, 0.0, 0.0, 0.0, 1.0, 1.0, 0.474, 0.474, 0.474, 0.474, 1.0, 1.0, 0.0, 0.0, 0.0, 0.0, 0.0, 0.0, 0.0, 0.0, 0.0, 0.0, 0.0, 0.0, 1.0, 1.0, 1.0, 1.0, 0.0, 0.0, 1.0, 1.0, 1.0, 1.0, 0.0, 0.0, 0.0, 0.0, 1.0, 1.0, 1.0, 1.0, 0.0, 0.0, 0.0, 0.0, 0.0, 0.0, 1.0, 1.0, 1.0, 1.0, 0.1803, 0.1803, 0.0, 0.0, 1.0, 1.0, 0.8036, 0.8036, 0.5, 0.5, 0.1803, 0.1803, 0.06148, 0.06148, 0.0, 0.0, 0.0, 0.0, 0.0, 0.0, 0.4627, 0.3689, 0.4627, 0.3689, 0.0, 0.0, 0.06148, 0.06148, 0.007417, 0.007417, 0.0, 0.0, 0.0, 0.0, 0.0, 0.0, 0.5858, 0.5858, 0.474, 0.474, 0.0, 0.0, 0.007417, 0.007417, 0.0, 0.0, 0.0, 0.0, 0.0, 0.0, 0.4627, 0.3689, 0.0, 0.0, 0.0, 0.0, 0.4627, 0.3689, 0.5858, 0.5858, 0.8036, 0.8036, 1.0, 1.0, 0.474, 0.474, 0.0, 0.0, 0.0, 0.0, 0.0, 0.0, 0.0, 0.0, 0.0, 0.0, 0.0, 0.0, 0.0, 0.0, 0.0, 0.0, 0.1803, 0.1803, 0.0, 0.0, 0.1803, 0.1803, 0.5, 0.5, 0.0, 0.0, 0.8036, 0.8036, 1.0, 1.0, 0.09493, 0.09493, 0.5, 0.5, 0.8036, 0.8036, 0.09493, 0.09493, 0.0, 0.0, 0.0, 0.0, 1.0, 1.0, 1.0, 1.0, 0.474, 0.474, 1.0, 1.0, 1.0, 1.0, 0.474, 0.474, 0.4627, 0.3689, 0.0, 0.0, 0.0, 0.0, 0.4627, 0.3689, 0.0, 0.0, 0.0, 0.0, 0.0, 0.0, 0.0, 0.0, 0.0, 0.0, 0.0, 0.0, 0.0, 0.0, 0.0, 0.0, 0.0, 0.0, 0.0, 0.0, 0.0, 0.0, 0.0, 0.0, 0.0, 0.0, 0.474, 0.474, 0.474, 0.474, 0.0, 0.0, 0.0, 0.0, 0.4627, 0.3689, 0.4627, 0.3689, 0.0, 0.0, 0.0, 0.0, 0.0, 0.0, 0.003709, 0.003709, 0.03074, 0.03074, 0.0, 0.0, 0.4627, 0.3689, 0.4627, 0.3689, 0.0, 0.0, 0.0, 0.0, 0.0, 0.0, 0.03074, 0.03074, 0.0943, 0.0943, 0.0, 0.0, 0.0, 0.0, 0.0, 0.0, 0.003709, 0.003709, 0.474, 0.474, 1.0, 1.0, 1.0, 1.0, 0.474, 0.474, 0.4627, 0.3689, 0.0, 0.0, 0.0, 0.0, 0.4627, 0.3689, 0.0, 0.0, 0.4627, 0.3689, 0.4627, 0.3689, 0.0, 0.0, 0.0, 0.0, 0.0, 0.0, 0.0, 0.0, 0.0, 0.0, 0.0, 0.0, 0.0, 0.0, 0.0, 0.0, 0.0, 0.0, 0.0, 0.0, 1.0, 1.0, 0.0, 0.0, 0.0, 0.0, 1.0, 1.0, 0.0, 0.0, 0.3639, 0.3639, 0.3721, 0.3721, 0.0, 0.0, 0.474, 0.474, 0.474, 0.474, 0.474, 0.474, 0.474, 0.474, 0.0, 0.0, 0.0, 0.0, 0.0, 0.0, 0.0, 0.0, 0.0, 0.0, 0.474, 0.474, 0.3639, 0.3639, 0.0, 0.0, 0.0, 0.0, 0.0, 0.0, 0.0, 0.0, 0.0, 0.0, 0.474, 0.474, 0.474, 0.474, 0.474, 0.474, 0.474, 0.474, 0.0, 0.0, 0.0, 0.0, 0.0, 0.0, 0.0, 0.0, 0.3863, 0.3863, 0.3863, 0.3863, 0.474, 0.474, 0.474, 0.474, 0.0, 0.0, 0.0, 0.0, 0.0, 0.0, 0.0, 0.0, 0.0, 0.0, 0.0, 0.0, 0.1955, 0.1955, 0.1955, 0.1955, 0.0, 0.0, 0.0, 0.0, 0.1955, 0.1955, 0.3863, 0.3863, 0.3863, 0.3863, 0.1955, 0.1955, 0.0, 0.0, 0.3721, 0.3721, 0.3863, 0.3863, 0.1955, 0.1955, 0.3863, 0.3863, 0.3721, 0.3721, 0.474, 0.474, 0.3721, 0.3721, 0.3639, 0.3639, 0.474, 0.474, 0.474, 0.474, 0.3639, 0.3639, 0.474, 0.474, 0.474, 0.474, 1.0, 1.0, 0.4627, 0.3689, 0.0, 0.0, 0.0, 0.0, 0.0, 0.0, 0.4627, 0.3689, 1.0, 1.0, 0.0, 0.0, 0.0, 0.0, 0.0, 0.0, 0.0, 0.0, 0.0, 0.0, 0.0, 0.0, 0.0, 0.0, 0.0, 0.0, 0.0, 0.0, 0.0, 0.0, 0.0, 0.0, 0.0, 0.0, 0.0, 0.0, 0.0, 0.0, 0.4627, 0.3689, 0.0, 0.0, 0.4627, 0.3689, 0.9458, 0.9408, 0.8148, 0.6496, 0.6807, 0.5427, 0.9458, 0.9408, 1.0, 1.0, 1.0, 1.0, 1.0, 1.0, 1.0, 1.0, 1.0, 1.0, 0.9829, 0.9814, 0.9829, 0.9814, 1.0, 1.0, 0.9829, 0.9814, 0.9458, 0.9408, 0.9458, 0.9408, 0.9829, 0.9814, 0.0, 0.0, 1.0, 1.0, 1.0, 1.0, 0.0, 0.0, 1.0, 1.0, 1.0, 1.0, 1.0, 1.0, 1.0, 1.0, 1.0, 1.0, 1.0, 1.0, 1.0, 1.0, 1.0, 1.0, 0.8148, 0.6496, 0.0, 0.0, 0.0, 0.0, 0.6807, 0.5427, 0.0, 0.0, 1.0, 1.0, 1.0, 1.0, 0.2256, 0.2256, 1.0, 1.0, 1.0, 1.0, 1.0, 1.0, 1.0, 1.0, 0.9829, 0.9814, 0.9458, 0.9408, 0.9458, 0.9408, 0.9829, 0.9814, 0.8148, 0.6496, 0.4544, 0.3623, 0.5368, 0.4289, 0.8148, 0.6496, 0.9829, 0.9814, 0.9458, 0.9408, 0.9458, 0.9408, 0.9829, 0.9814, 1.0, 1.0, 1.0, 1.0, 1.0, 1.0, 1.0, 1.0, 0.9458, 0.9408, 0.6807, 0.5427, 0.8148, 0.6496, 0.9458, 0.9408, 0.6807, 0.5427, 0.4544, 0.3623, 0.8148, 0.6496, 1.0, 1.0, 1.0, 1.0, 1.0, 1.0, 1.0, 1.0, 1.0, 1.0, 1.0, 1.0, 1.0, 1.0, 1.0, 1.0, 0.0, 0.0, 1.0, 1.0, 1.0, 1.0, 0.0, 0.0, 0.9829, 0.9814, 0.9458, 0.9408, 0.9458, 0.9408, 0.9829, 0.9814, 1.0, 1.0, 0.9901, 0.9891, 1.0, 1.0, 1.0, 1.0, 1.0, 1.0, 1.0, 1.0, 1.0, 1.0, 1.0, 1.0, 1.0, 1.0, 1.0, 1.0, 1.0, 1.0, 1.0, 1.0, 1.0, 1.0, 1.0, 1.0, 1.0, 1.0, 1.0, 1.0, 1.0, 1.0, 1.0, 1.0, 1.0, 1.0, 1.0, 1.0, 1.0, 1.0, 1.0, 1.0, 1.0, 1.0, 1.0, 1.0, 1.0, 1.0, 1.0, 1.0, 1.0, 1.0, 1.0, 1.0, 1.0, 1.0, 1.0, 1.0, 1.0, 1.0, 1.0, 1.0, 1.0, 1.0, 1.0, 1.0, 1.0, 1.0, 1.0, 1.0, 1.0, 1.0, 1.0, 1.0, 1.0, 1.0, 1.0, 1.0, 1.0, 1.0, 1.0, 1.0, 1.0, 1.0, 1.0, 1.0, 1.0, 1.0, 1.0, 1.0, 1.0, 1.0, 1.0, 1.0, 1.0, 1.0, 1.0, 1.0, 1.0, 1.0, 1.0, 1.0, 1.0, 1.0, 1.0, 1.0, 1.0, 1.0, 1.0, 1.0, 1.0, 1.0, 1.0, 1.0, 1.0, 1.0, 1.0, 1.0, 1.0, 1.0, 1.0, 1.0, 1.0, 1.0, 1.0, 1.0, 1.0, 1.0, 1.0, 1.0, 1.0, 1.0, 1.0, 1.0, 1.0, 1.0, 1.0, 1.0, 1.0, 1.0, 1.0, 1.0, 1.0, 1.0, 1.0, 1.0, 1.0, 1.0, 1.0, 1.0, 1.0, 1.0, 1.0, 1.0, 1.0, 1.0, 1.0, 1.0, 1.0, 1.0, 1.0, 1.0, 1.0, 1.0, 1.0, 1.0, 1.0, 1.0, 1.0, 1.0, 1.0, 1.0, 1.0, 1.0, 1.0, 1.0, 1.0, 1.0, 1.0, 1.0, 1.0, 1.0, 1.0, 1.0, 1.0, 1.0, 1.0, 1.0, 1.0, 1.0, 1.0, 1.0, 0.9458, 0.9408, 0.8148, 0.6496, 0.8148, 0.6496, 0.9458, 0.9408, 0.4544, 0.3623, 0.6807, 0.5427, 0.0, 0.0, 0.0, 0.0, 0.2256, 0.2256, 1.0, 1.0, 1.0, 1.0, 0.2256, 0.2256, 1.0, 1.0, 0.9961, 0.9957, 0.9961, 0.9957, 1.0, 1.0, 0.02749, 0.02749, 0.9961, 0.9957, 0.9961, 0.9957, 0.02749, 0.02749, 0.002684, 0.002684, 0.9881, 0.987, 0.9881, 0.987, 0.002684, 0.002684, 1.0, 1.0, 1.0, 1.0, 1.0, 1.0, 1.0, 1.0, 0.9961, 0.9957, 0.02749, 0.02749, 0.02749, 0.02749, 0.9961, 0.9957, 0.5368, 0.4289, 0.2641, 0.2171, 0.2641, 0.2171, 0.5368, 0.4289, 0.5368, 0.4289, 0.002684, 0.002684, 0.002684, 0.002684, 0.5368, 0.4289, 0.9901, 0.9891, 0.9881, 0.987, 0.9961, 0.9957, 0.9946, 0.9941, 0.5368, 0.4289, 0.4544, 0.3623, 0.2865, 0.2346, 0.2641, 0.2171, 0.2641, 0.2171, 0.2865, 0.2346, 0.0, 0.0, 0.2256, 0.2256, 0.2865, 0.2346, 0.4544, 0.3623, 0.0, 0.0, 1.0, 1.0, 0.9901, 0.9891, 0.9946, 0.9941, 0.9881, 0.987, 0.9901, 0.9891, 0.9829, 0.9814, 0.9829, 0.9814, 0.9946, 0.9941, 0.9961, 0.9957, 1.0, 1.0, 1.0, 1.0, 0.5368, 0.4289, 0.2641, 0.2171, 0.2641, 0.2171, 0.5368, 0.4289, 0.2056, 0.2056, 0.2256, 0.2256, 0.2256, 0.2256, 0.2056, 0.2056, 1.0, 1.0, 0.2056, 0.2056, 0.2056, 0.2056, 1.0, 1.0, 1.0, 1.0, 1.0, 1.0, 1.0, 1.0, 1.0, 1.0, 1.0, 1.0, 1.0, 1.0, 1.0, 1.0, 1.0, 1.0, 0.02749, 0.02749, 0.2641, 0.2171, 0.2641, 0.2171, 0.02749, 0.02749, 1.0, 1.0, 1.0, 1.0, 1.0, 1.0, 1.0, 1.0, 0.2256, 0.2256, 0.2056, 0.2056, 0.2056, 0.2056, 0.2256, 0.2256, 0.2641, 0.2171, 0.2256, 0.2256, 0.2256, 0.2256, 0.2641, 0.2171, 0.2056, 0.2056, 1.0, 1.0, 1.0, 1.0, 0.2056, 0.2056, 0.02749, 0.02749, 0.2641, 0.2171, 0.2641, 0.2171, 0.02749, 0.02749, 0.9458, 0.9408, 0.8148, 0.6496, 0.8148, 0.6496, 0.9458, 0.9408, 0.9881, 0.987, 0.002684, 0.002684, 0.002684, 0.002684, 0.9881, 0.987, 0.9961, 0.9957, 0.9881, 0.987, 0.9881, 0.987, 0.9961, 0.9957, 0.002684, 0.002684, 0.5368, 0.4289, 0.5368, 0.4289, 0.002684, 0.002684, 0.9881, 0.987, 0.002684, 0.002684, 0.002684, 0.002684, 0.9881, 0.987, 0.2641, 0.2171, 0.02749, 0.02749, 0.02749, 0.02749, 0.2641, 0.2171, 0.2256, 0.2256, 0.2056, 0.2056, 0.2056, 0.2056, 0.2256, 0.2256, 0.9881, 0.987, 0.9829, 0.9814, 0.9829, 0.9814, 0.9881, 0.987, 0.9881, 0.987, 0.9829, 0.9814, 0.9829, 0.9814, 0.9881, 0.987, 0.8148, 0.6496, 0.5368, 0.4289, 0.5368, 0.4289, 0.8148, 0.6496, 0.9458, 0.9408, 0.8148, 0.6496, 0.8148, 0.6496, 0.9458, 0.9408, 0.9829, 0.9814, 0.9458, 0.9408, 0.9458, 0.9408, 0.9829, 0.9814, 0.9961, 0.9957, 0.02749, 0.02749, 0.02749, 0.02749, 0.9961, 0.9957, 0.9881, 0.987, 0.002684, 0.002684, 0.002684, 0.002684, 0.9881, 0.987, 0.2056, 0.2056, 0.2256, 0.2256, 0.2256, 0.2256, 0.2056, 0.2056, 0.002684, 0.002684, 0.9881, 0.987, 0.9881, 0.987, -0.00047, -0.0002906, 0.2056, 0.2056, 1.0, 1.0, 1.0, 1.0, 0.2056, 0.2056, 0.02749, 0.02749, 0.9961, 0.9957, 0.9961, 0.9957, 0.02749, 0.02749, 0.5368, 0.4289, 0.002684, 0.002684, -0.00047, -0.0002906, 0.5368, 0.4289, 0.02749, 0.02749, 0.2641, 0.2171, 0.2641, 0.2171, 0.02749, 0.02749, 1.0, 1.0, 1.0, 1.0, 1.0, 1.0, 1.0, 1.0, 0.2056, 0.2056, 1.0, 1.0, 1.0, 1.0, 0.2056, 0.2056, 0.9961, 0.9957, 0.9881, 0.987, 0.9881, 0.987, 0.9961, 0.9957, 0.2256, 0.2256, 1.0, 1.0, 1.0, 1.0, 0.2256, 0.2256, 0.9961, 0.9957, 0.02749, 0.02749, 0.02749, 0.02749, 0.9961, 0.9957, 0.5368, 0.4289, 0.002684, 0.002684, 0.002684, 0.002684, 0.5368, 0.4289, 1.0, 1.0, 1.0, 1.0, 1.0, 1.0, 1.0, 1.0, 0.2641, 0.2171, 0.2256, 0.2256, 0.2256, 0.2256, 0.2641, 0.2171, 0.2641, 0.2171, 0.02749, 0.02749, 0.02749, 0.02749, 0.2641, 0.2171, 0.002684, 0.002684, 0.9881, 0.987, 0.9881, 0.987, 0.002684, 0.002684, 0.2056, 0.2056, 0.2256, 0.2256, 0.2256, 0.2256, 0.2056, 0.2056, 1.0, 1.0, 0.9961, 0.9957, 0.9961, 0.9957, 1.0, 1.0, 0.002684, 0.002684, 0.5368, 0.4289, 0.5368, 0.4289, 0.002684, 0.002684, 1.0, 1.0, 0.2056, 0.2056, 0.2056, 0.2056, 1.0, 1.0, 0.8148, 0.6496, 0.5368, 0.4289, 0.5368, 0.4289, 0.8148, 0.6496, 0.02749, 0.02749, 0.9961, 0.9957, 0.9961, 0.9957, 0.02749, 0.02749, 1.0, 1.0, 0.2056, 0.2056, 0.2256, 0.2256, 1.0, 1.0, 1.0, 1.0, 0.2056, 0.2056, 1.0, 1.0, 1.0, 1.0, 0.2256, 0.2256, 0.2056, 0.2056, 0.02749, 0.02749, 0.2641, 0.2171, 1.0, 1.0, 0.9961, 0.9957, 0.02749, 0.02749, 0.2056, 0.2056, 0.2641, 0.2171, 0.02749, 0.02749, 0.002684, 0.002684, 0.5368, 0.4289, 0.9961, 0.9957, 0.9881, 0.987, 0.002684, 0.002684, 0.02749, 0.02749, 0.5368, 0.4289, -0.00047, -0.0002906, 0.949, 0.9438, 0.8148, 0.6496, 0.9881, 0.987, 0.9829, 0.9814, 0.949, 0.9438, -0.00047, -0.0002906, 1.0, 1.0, 0.2056, 0.2056, 0.2056, 0.2056, 1.0, 1.0, 0.8148, 0.6496, 0.5368, 0.4289, 0.5368, 0.4289, 0.8148, 0.6496, 0.5368, 0.4289, 0.2641, 0.2171, 0.2641, 0.2171, 0.5368, 0.4289, 0.2641, 0.2171, 0.2256, 0.2256, 0.2256, 0.2256, 0.2641, 0.2171, 0.9881, 0.987, 0.9829, 0.9814, 0.9829, 0.9814, 0.9881, 0.987, 1.0, 1.0, 1.0, 1.0, 1.0, 1.0, 1.0, 1.0, 0.9961, 0.9957, 0.9881, 0.987, 0.9881, 0.987, 0.9961, 0.9957, 1.0, 1.0, 0.9961, 0.9957, 0.9961, 0.9957, 1.0, 1.0, 0.9458, 0.9408, 0.8148, 0.6496, 0.8148, 0.6496, 0.949, 0.9438, 1.0, 1.0, 1.0, 1.0, 1.0, 1.0, 1.0, 1.0, 0.9829, 0.9814, 0.9458, 0.9408, 0.949, 0.9438, 0.9829, 0.9814, 1.0, 1.0, 1.0, 1.0, 1.0, 1.0, 1.0, 1.0, 0.2641, 0.2171, 0.02749, 0.02749, 0.02749, 0.02749, 0.2641, 0.2171, 0.2256, 0.2256, 0.2056, 0.2056, 0.2056, 0.2056, 0.2256, 0.2256, 0.2256, 0.2256, 1.0, 1.0, 1.0, 1.0, 0.2256, 0.2256, 0.002684, 0.002684, 0.5368, 0.4289, 0.5368, 0.4289, 0.002684, 0.002684, 0.02749, 0.02749, 0.9961, 0.9957, 0.9961, 0.9957, 0.02749, 0.02749, 0.002684, 0.002684, 0.5368, 0.4289, 0.5368, 0.4289, 0.002684, 0.002684, 0.2641, 0.2171, 0.02749, 0.02749, 0.02749, 0.02749, 0.2641, 0.2171, 0.9961, 0.9957, 0.9881, 0.987, 0.9881, 0.987, 0.9961, 0.9957, 0.9881, 0.987, 0.002684, 0.002684, 0.002684, 0.002684, 0.9881, 0.987, 0.5368, 0.4289, 0.2641, 0.2171, 0.2641, 0.2171, 0.5368, 0.4289, 0.8148, 0.6496, 0.5368, 0.4289, 0.5368, 0.4289, 0.8148, 0.6496, 0.002684, 0.002684, 0.9881, 0.987, 0.9881, 0.987, 0.002684, 0.002684, 0.5368, 0.4289, 0.002684, 0.002684, 0.002684, 0.002684, 0.5368, 0.4289, 0.9881, 0.987, 0.9829, 0.9814, 0.9829, 0.9814, 0.9881, 0.987, 0.9458, 0.9408, 0.8148, 0.6496, 0.8148, 0.6496, 0.9458, 0.9408, 0.9829, 0.9814, 0.9458, 0.9408, 0.9458, 0.9408, 0.9829, 0.9814, 1.0, 1.0, 0.9961, 0.9957, 0.9961, 0.9957, 1.0, 1.0, 0.2641, 0.2171, 0.2256, 0.2256, 0.2256, 0.2256, 0.2641, 0.2171, 0.9961, 0.9957, 0.02749, 0.02749, 0.02749, 0.02749, 0.9961, 0.9957, 0.2056, 0.2056, 1.0, 1.0, 1.0, 1.0, 0.2056, 0.2056, 0.2256, 0.2256, 0.2056, 0.2056, 0.2056, 0.2056, 0.2256, 0.2256, 0.02749, 0.02749, 0.2641, 0.2171, 0.2641, 0.2171, 0.02749, 0.02749, 1.0, 1.0, 0.2056, 0.2056, 0.2056, 0.2056, 1.0, 1.0, 0.2056, 0.2056, 0.2256, 0.2256, 0.2256, 0.2256, 0.2056, 0.2056, 1.0, 1.0, 1.0, 1.0, 1.0, 1.0, 1.0, 1.0, 0.2256, 0.2256, 1.0, 1.0, 1.0, 1.0, 0.2256, 0.2256, 1.0, 1.0, 1.0, 1.0, 1.0, 1.0, 1.0, 1.0, 1.0, 1.0, 1.0, 1.0, 1.0, 1.0, 1.0, 1.0, 0.9901, 0.9891, 1.0, 1.0, 0.9829, 0.9814, 0.9829, 0.9814, 1.0, 0.0, 1.0, 0.0, 1.0, 0.0, 1.0, 0.0, 1.0, 0.0, 1.0, 0.0, 1.0, 0.0, 1.0, 0.0, 1.0, 0.0, 0.0, 0.0, 0.0, 0.0, 1.0, 0.0, 1.0, 0.0, 1.0, 0.0, 1.0, 0.0, 1.0, 0.0, 1.0, 1.0, 1.0, 1.0, 1.0, 1.0, 1.0, 1.0, 1.0, 0.9753, 1.0, 1.0, 1.0, 0.9848, 1.0, 0.9753, 1.0, 1.0, 1.0, 1.0, 1.0, 1.0, 1.0, 1.0, 1.0, 1.0, 1.0, 1.0, 1.0, 1.0, 1.0, 1.0, 1.0, 1.0, 1.0, 0.9753, 1.0, 0.9869, 1.0, 1.0, 1.0, 1.0, 1.0, 1.0, 1.0, 0.9869, 1.0, 0.9848, 1.0, 1.0, 1.0, 1.0, 1.0, 1.0, 1.0, 1.0, 1.0, 1.0, 1.0, 1.0])
me_cube.materials.append(mat_material)
me_cube.use_mirror_vertex_groups = False
me_cube.update()

# ---- objects
ob_cube = bpy.data.objects.new('Cube', me_cube)
ob_light = bpy.data.objects.new('Light', light_light)
ob_camera = bpy.data.objects.new('Camera', cam_camera)
ob_empty = bpy.data.objects.new('Empty', None)
ob_empty_001 = bpy.data.objects.new('Empty.001', None)
ob_empty_002 = bpy.data.objects.new('Empty.002', None)
ob_empty_003 = bpy.data.objects.new('Empty.003', None)

# ---- transforms, parenting, visibility, modifiers, constraints
ob_cube.location = (0.0, 0.0, 0.0)
ob_cube.lock_rotations_4d = False
ob_cube.empty_display_type = 'ARROWS'
ob_cube.lineart.crease_threshold = 0.0
_m = ob_cube.modifiers.new('Mirror', 'MIRROR')
_m.use_clip = True
ob_light.location = (4.076, 1.005, 5.904)
ob_light.rotation_euler = (0.6503, 0.05522, 1.866)
ob_light.lock_rotations_4d = False
ob_light.empty_display_type = 'ARROWS'
ob_light.color = (0.0, 0.0, 0.0, 0.0)
ob_light.lineart.crease_threshold = 0.0
ob_camera.location = (7.359, -6.926, 4.958)
ob_camera.rotation_euler = (1.109, 0.0, 0.8149)
ob_camera.lock_rotations_4d = False
ob_camera.empty_display_type = 'ARROWS'
ob_camera.color = (0.0, 0.0, 0.0, 0.0)
ob_camera.display_type = 'WIRE'
ob_camera.lineart.crease_threshold = 0.0
ob_empty.location = (0.8103, 2.712, 1.708)
ob_empty.rotation_euler = (1.571, -0.0, -0.0)
ob_empty.empty_display_type = 'IMAGE'
ob_empty.empty_display_size = 5.0
ob_empty.use_empty_image_alpha = True
ob_empty.empty_image_side = 'FRONT'
ob_empty.color = (1.0, 1.0, 1.0, 0.2477)
ob_empty_001.location = (-4.669, 0.03148, 1.708)
ob_empty_001.rotation_euler = (1.571, -0.0, 4.712)
ob_empty_001.empty_display_type = 'IMAGE'
ob_empty_001.empty_display_size = 5.0
ob_empty_001.use_empty_image_alpha = True
ob_empty_001.empty_image_side = 'BACK'
ob_empty_001.color = (1.0, 1.0, 1.0, 0.2477)
ob_empty_002.location = (1.415, 2.712, 2.463)
ob_empty_002.rotation_euler = (1.571, -0.991, -2.052e-07)
ob_empty_002.empty_display_type = 'IMAGE'
ob_empty_002.empty_display_size = 5.0
ob_empty_002.use_empty_image_alpha = True
ob_empty_002.empty_image_side = 'FRONT'
ob_empty_002.color = (1.0, 1.0, 1.0, 0.2477)
ob_empty_003.location = (0.00636, 0.4032, 3.012)
ob_empty_003.rotation_euler = (1.571, 0.0, 0.0)
ob_empty_003.scale = (0.1189, 0.1189, 0.1189)
ob_empty_003.empty_display_type = 'IMAGE'
ob_empty_003.empty_display_size = 5.0
ob_empty_003.use_empty_image_alpha = True
ob_empty_003.color = (1.0, 1.0, 1.0, 0.1835)

# ---- collection membership
col_collection.objects.link(ob_cube)
col_collection.objects.link(ob_light)
col_collection.objects.link(ob_camera)
col_collection.objects.link(ob_empty)
col_collection.objects.link(ob_empty_001)
col_collection.objects.link(ob_empty_002)
col_collection.objects.link(ob_empty_003)

# ---- scene / render settings (as saved in the file)
scene.camera = ob_camera
scene.frame_start = 1; scene.frame_end = 250; scene.frame_set(44)
scene.render.engine = 'BLENDER_EEVEE_NEXT'
scene.cycles.sampling_pattern = 'TABULATED_SOBOL'
scene.view_settings.view_transform = 'Filmic'
bpy.context.view_layer.update()
